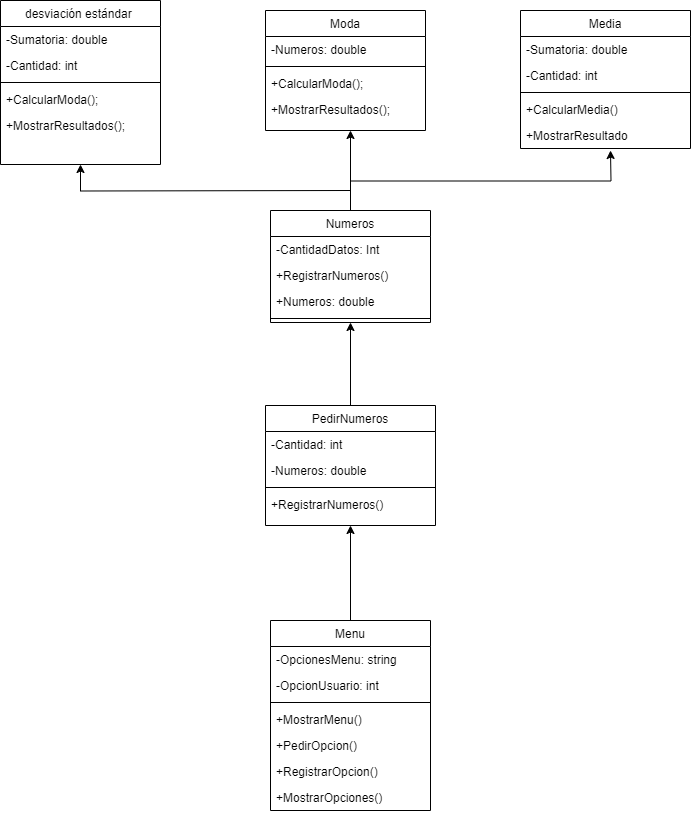

The diagram above was exported from draw.io. Its source (the exported page's mxGraphModel, read from the mxfile embedded in the PNG):
<mxGraphModel dx="1199" dy="750" grid="1" gridSize="10" guides="1" tooltips="1" connect="1" arrows="1" fold="1" page="1" pageScale="1" pageWidth="827" pageHeight="1169" math="0" shadow="0">
  <root>
    <mxCell id="WIyWlLk6GJQsqaUBKTNV-0" />
    <mxCell id="WIyWlLk6GJQsqaUBKTNV-1" parent="WIyWlLk6GJQsqaUBKTNV-0" />
    <mxCell id="e6VZk__T02BWYFaaCJuk-29" style="edgeStyle=orthogonalEdgeStyle;rounded=0;orthogonalLoop=1;jettySize=auto;html=1;" edge="1" parent="WIyWlLk6GJQsqaUBKTNV-1" source="zkfFHV4jXpPFQw0GAbJ--6">
      <mxGeometry relative="1" as="geometry">
        <mxPoint x="360" y="190" as="targetPoint" />
      </mxGeometry>
    </mxCell>
    <mxCell id="e6VZk__T02BWYFaaCJuk-30" style="edgeStyle=orthogonalEdgeStyle;rounded=0;orthogonalLoop=1;jettySize=auto;html=1;exitX=0.5;exitY=0;exitDx=0;exitDy=0;" edge="1" parent="WIyWlLk6GJQsqaUBKTNV-1" source="zkfFHV4jXpPFQw0GAbJ--6">
      <mxGeometry relative="1" as="geometry">
        <mxPoint x="620" y="210" as="targetPoint" />
      </mxGeometry>
    </mxCell>
    <mxCell id="e6VZk__T02BWYFaaCJuk-31" style="edgeStyle=orthogonalEdgeStyle;rounded=0;orthogonalLoop=1;jettySize=auto;html=1;entryX=0.5;entryY=1;entryDx=0;entryDy=0;" edge="1" parent="WIyWlLk6GJQsqaUBKTNV-1" target="e6VZk__T02BWYFaaCJuk-7">
      <mxGeometry relative="1" as="geometry">
        <mxPoint x="360" y="250" as="sourcePoint" />
      </mxGeometry>
    </mxCell>
    <mxCell id="zkfFHV4jXpPFQw0GAbJ--6" value="Numeros" style="swimlane;fontStyle=0;align=center;verticalAlign=top;childLayout=stackLayout;horizontal=1;startSize=26;horizontalStack=0;resizeParent=1;resizeLast=0;collapsible=1;marginBottom=0;rounded=0;shadow=0;strokeWidth=1;" parent="WIyWlLk6GJQsqaUBKTNV-1" vertex="1">
      <mxGeometry x="280" y="270" width="160" height="112" as="geometry">
        <mxRectangle x="200" y="100" width="160" height="26" as="alternateBounds" />
      </mxGeometry>
    </mxCell>
    <mxCell id="zkfFHV4jXpPFQw0GAbJ--7" value="-CantidadDatos: Int" style="text;align=left;verticalAlign=top;spacingLeft=4;spacingRight=4;overflow=hidden;rotatable=0;points=[[0,0.5],[1,0.5]];portConstraint=eastwest;" parent="zkfFHV4jXpPFQw0GAbJ--6" vertex="1">
      <mxGeometry y="26" width="160" height="26" as="geometry" />
    </mxCell>
    <mxCell id="zkfFHV4jXpPFQw0GAbJ--11" value="+RegistrarNumeros()" style="text;align=left;verticalAlign=top;spacingLeft=4;spacingRight=4;overflow=hidden;rotatable=0;points=[[0,0.5],[1,0.5]];portConstraint=eastwest;" parent="zkfFHV4jXpPFQw0GAbJ--6" vertex="1">
      <mxGeometry y="52" width="160" height="26" as="geometry" />
    </mxCell>
    <mxCell id="zkfFHV4jXpPFQw0GAbJ--8" value="+Numeros: double" style="text;align=left;verticalAlign=top;spacingLeft=4;spacingRight=4;overflow=hidden;rotatable=0;points=[[0,0.5],[1,0.5]];portConstraint=eastwest;rounded=0;shadow=0;html=0;" parent="zkfFHV4jXpPFQw0GAbJ--6" vertex="1">
      <mxGeometry y="78" width="160" height="26" as="geometry" />
    </mxCell>
    <mxCell id="zkfFHV4jXpPFQw0GAbJ--9" value="" style="line;html=1;strokeWidth=1;align=left;verticalAlign=middle;spacingTop=-1;spacingLeft=3;spacingRight=3;rotatable=0;labelPosition=right;points=[];portConstraint=eastwest;" parent="zkfFHV4jXpPFQw0GAbJ--6" vertex="1">
      <mxGeometry y="104" width="160" height="8" as="geometry" />
    </mxCell>
    <mxCell id="bsnD_naS8NfANeuuAksy-5" value="Moda" style="swimlane;fontStyle=0;align=center;verticalAlign=top;childLayout=stackLayout;horizontal=1;startSize=26;horizontalStack=0;resizeParent=1;resizeLast=0;collapsible=1;marginBottom=0;rounded=0;shadow=0;strokeWidth=1;" parent="WIyWlLk6GJQsqaUBKTNV-1" vertex="1">
      <mxGeometry x="275" y="70" width="160" height="120" as="geometry">
        <mxRectangle x="200" y="100" width="160" height="26" as="alternateBounds" />
      </mxGeometry>
    </mxCell>
    <mxCell id="bsnD_naS8NfANeuuAksy-6" value="-Numeros: double" style="text;align=left;verticalAlign=top;spacingLeft=4;spacingRight=4;overflow=hidden;rotatable=0;points=[[0,0.5],[1,0.5]];portConstraint=eastwest;" parent="bsnD_naS8NfANeuuAksy-5" vertex="1">
      <mxGeometry y="26" width="160" height="26" as="geometry" />
    </mxCell>
    <mxCell id="bsnD_naS8NfANeuuAksy-11" value="" style="line;html=1;strokeWidth=1;align=left;verticalAlign=middle;spacingTop=-1;spacingLeft=3;spacingRight=3;rotatable=0;labelPosition=right;points=[];portConstraint=eastwest;" parent="bsnD_naS8NfANeuuAksy-5" vertex="1">
      <mxGeometry y="52" width="160" height="8" as="geometry" />
    </mxCell>
    <mxCell id="bsnD_naS8NfANeuuAksy-13" value="+CalcularModa();" style="text;align=left;verticalAlign=top;spacingLeft=4;spacingRight=4;overflow=hidden;rotatable=0;points=[[0,0.5],[1,0.5]];portConstraint=eastwest;" parent="bsnD_naS8NfANeuuAksy-5" vertex="1">
      <mxGeometry y="60" width="160" height="26" as="geometry" />
    </mxCell>
    <mxCell id="bsnD_naS8NfANeuuAksy-14" value="+MostrarResultados();" style="text;align=left;verticalAlign=top;spacingLeft=4;spacingRight=4;overflow=hidden;rotatable=0;points=[[0,0.5],[1,0.5]];portConstraint=eastwest;" parent="bsnD_naS8NfANeuuAksy-5" vertex="1">
      <mxGeometry y="86" width="160" height="26" as="geometry" />
    </mxCell>
    <mxCell id="e6VZk__T02BWYFaaCJuk-26" style="edgeStyle=orthogonalEdgeStyle;rounded=0;orthogonalLoop=1;jettySize=auto;html=1;exitX=0.5;exitY=0;exitDx=0;exitDy=0;entryX=0.5;entryY=1;entryDx=0;entryDy=0;" edge="1" parent="WIyWlLk6GJQsqaUBKTNV-1" source="bsnD_naS8NfANeuuAksy-15" target="e6VZk__T02BWYFaaCJuk-21">
      <mxGeometry relative="1" as="geometry" />
    </mxCell>
    <mxCell id="bsnD_naS8NfANeuuAksy-15" value="Menu" style="swimlane;fontStyle=0;align=center;verticalAlign=top;childLayout=stackLayout;horizontal=1;startSize=26;horizontalStack=0;resizeParent=1;resizeLast=0;collapsible=1;marginBottom=0;rounded=0;shadow=0;strokeWidth=1;" parent="WIyWlLk6GJQsqaUBKTNV-1" vertex="1">
      <mxGeometry x="280" y="680" width="160" height="190" as="geometry">
        <mxRectangle x="200" y="100" width="160" height="26" as="alternateBounds" />
      </mxGeometry>
    </mxCell>
    <mxCell id="bsnD_naS8NfANeuuAksy-16" value="-OpcionesMenu: string" style="text;align=left;verticalAlign=top;spacingLeft=4;spacingRight=4;overflow=hidden;rotatable=0;points=[[0,0.5],[1,0.5]];portConstraint=eastwest;" parent="bsnD_naS8NfANeuuAksy-15" vertex="1">
      <mxGeometry y="26" width="160" height="26" as="geometry" />
    </mxCell>
    <mxCell id="bsnD_naS8NfANeuuAksy-17" value="-OpcionUsuario: int" style="text;align=left;verticalAlign=top;spacingLeft=4;spacingRight=4;overflow=hidden;rotatable=0;points=[[0,0.5],[1,0.5]];portConstraint=eastwest;rounded=0;shadow=0;html=0;" parent="bsnD_naS8NfANeuuAksy-15" vertex="1">
      <mxGeometry y="52" width="160" height="26" as="geometry" />
    </mxCell>
    <mxCell id="bsnD_naS8NfANeuuAksy-21" value="" style="line;html=1;strokeWidth=1;align=left;verticalAlign=middle;spacingTop=-1;spacingLeft=3;spacingRight=3;rotatable=0;labelPosition=right;points=[];portConstraint=eastwest;" parent="bsnD_naS8NfANeuuAksy-15" vertex="1">
      <mxGeometry y="78" width="160" height="8" as="geometry" />
    </mxCell>
    <mxCell id="bsnD_naS8NfANeuuAksy-22" value="+MostrarMenu()" style="text;align=left;verticalAlign=top;spacingLeft=4;spacingRight=4;overflow=hidden;rotatable=0;points=[[0,0.5],[1,0.5]];portConstraint=eastwest;" parent="bsnD_naS8NfANeuuAksy-15" vertex="1">
      <mxGeometry y="86" width="160" height="26" as="geometry" />
    </mxCell>
    <mxCell id="bsnD_naS8NfANeuuAksy-23" value="+PedirOpcion()" style="text;align=left;verticalAlign=top;spacingLeft=4;spacingRight=4;overflow=hidden;rotatable=0;points=[[0,0.5],[1,0.5]];portConstraint=eastwest;" parent="bsnD_naS8NfANeuuAksy-15" vertex="1">
      <mxGeometry y="112" width="160" height="26" as="geometry" />
    </mxCell>
    <mxCell id="bsnD_naS8NfANeuuAksy-24" value="+RegistrarOpcion()" style="text;align=left;verticalAlign=top;spacingLeft=4;spacingRight=4;overflow=hidden;rotatable=0;points=[[0,0.5],[1,0.5]];portConstraint=eastwest;" parent="bsnD_naS8NfANeuuAksy-15" vertex="1">
      <mxGeometry y="138" width="160" height="26" as="geometry" />
    </mxCell>
    <mxCell id="e6VZk__T02BWYFaaCJuk-0" value="+MostrarOpciones()" style="text;align=left;verticalAlign=top;spacingLeft=4;spacingRight=4;overflow=hidden;rotatable=0;points=[[0,0.5],[1,0.5]];portConstraint=eastwest;" vertex="1" parent="bsnD_naS8NfANeuuAksy-15">
      <mxGeometry y="164" width="160" height="26" as="geometry" />
    </mxCell>
    <mxCell id="bsnD_naS8NfANeuuAksy-25" value="Media" style="swimlane;fontStyle=0;align=center;verticalAlign=top;childLayout=stackLayout;horizontal=1;startSize=26;horizontalStack=0;resizeParent=1;resizeLast=0;collapsible=1;marginBottom=0;rounded=0;shadow=0;strokeWidth=1;" parent="WIyWlLk6GJQsqaUBKTNV-1" vertex="1">
      <mxGeometry x="530" y="70" width="170" height="138" as="geometry">
        <mxRectangle x="200" y="100" width="160" height="26" as="alternateBounds" />
      </mxGeometry>
    </mxCell>
    <mxCell id="bsnD_naS8NfANeuuAksy-26" value="-Sumatoria: double" style="text;align=left;verticalAlign=top;spacingLeft=4;spacingRight=4;overflow=hidden;rotatable=0;points=[[0,0.5],[1,0.5]];portConstraint=eastwest;" parent="bsnD_naS8NfANeuuAksy-25" vertex="1">
      <mxGeometry y="26" width="170" height="26" as="geometry" />
    </mxCell>
    <mxCell id="bsnD_naS8NfANeuuAksy-28" value="-Cantidad: int" style="text;align=left;verticalAlign=top;spacingLeft=4;spacingRight=4;overflow=hidden;rotatable=0;points=[[0,0.5],[1,0.5]];portConstraint=eastwest;rounded=0;shadow=0;html=0;" parent="bsnD_naS8NfANeuuAksy-25" vertex="1">
      <mxGeometry y="52" width="170" height="26" as="geometry" />
    </mxCell>
    <mxCell id="bsnD_naS8NfANeuuAksy-31" value="" style="line;html=1;strokeWidth=1;align=left;verticalAlign=middle;spacingTop=-1;spacingLeft=3;spacingRight=3;rotatable=0;labelPosition=right;points=[];portConstraint=eastwest;" parent="bsnD_naS8NfANeuuAksy-25" vertex="1">
      <mxGeometry y="78" width="170" height="8" as="geometry" />
    </mxCell>
    <mxCell id="bsnD_naS8NfANeuuAksy-32" value="+CalcularMedia()" style="text;align=left;verticalAlign=top;spacingLeft=4;spacingRight=4;overflow=hidden;rotatable=0;points=[[0,0.5],[1,0.5]];portConstraint=eastwest;" parent="bsnD_naS8NfANeuuAksy-25" vertex="1">
      <mxGeometry y="86" width="170" height="26" as="geometry" />
    </mxCell>
    <mxCell id="e6VZk__T02BWYFaaCJuk-6" value="+MostrarResultado" style="text;align=left;verticalAlign=top;spacingLeft=4;spacingRight=4;overflow=hidden;rotatable=0;points=[[0,0.5],[1,0.5]];portConstraint=eastwest;" vertex="1" parent="bsnD_naS8NfANeuuAksy-25">
      <mxGeometry y="112" width="170" height="26" as="geometry" />
    </mxCell>
    <mxCell id="e6VZk__T02BWYFaaCJuk-7" value="desviación estándar " style="swimlane;fontStyle=0;align=center;verticalAlign=top;childLayout=stackLayout;horizontal=1;startSize=26;horizontalStack=0;resizeParent=1;resizeLast=0;collapsible=1;marginBottom=0;rounded=0;shadow=0;strokeWidth=1;" vertex="1" parent="WIyWlLk6GJQsqaUBKTNV-1">
      <mxGeometry x="10" y="60" width="160" height="164" as="geometry">
        <mxRectangle x="200" y="100" width="160" height="26" as="alternateBounds" />
      </mxGeometry>
    </mxCell>
    <mxCell id="e6VZk__T02BWYFaaCJuk-8" value="-Sumatoria: double" style="text;align=left;verticalAlign=top;spacingLeft=4;spacingRight=4;overflow=hidden;rotatable=0;points=[[0,0.5],[1,0.5]];portConstraint=eastwest;" vertex="1" parent="e6VZk__T02BWYFaaCJuk-7">
      <mxGeometry y="26" width="160" height="26" as="geometry" />
    </mxCell>
    <mxCell id="e6VZk__T02BWYFaaCJuk-12" value="-Cantidad: int" style="text;align=left;verticalAlign=top;spacingLeft=4;spacingRight=4;overflow=hidden;rotatable=0;points=[[0,0.5],[1,0.5]];portConstraint=eastwest;" vertex="1" parent="e6VZk__T02BWYFaaCJuk-7">
      <mxGeometry y="52" width="160" height="26" as="geometry" />
    </mxCell>
    <mxCell id="e6VZk__T02BWYFaaCJuk-9" value="" style="line;html=1;strokeWidth=1;align=left;verticalAlign=middle;spacingTop=-1;spacingLeft=3;spacingRight=3;rotatable=0;labelPosition=right;points=[];portConstraint=eastwest;" vertex="1" parent="e6VZk__T02BWYFaaCJuk-7">
      <mxGeometry y="78" width="160" height="8" as="geometry" />
    </mxCell>
    <mxCell id="e6VZk__T02BWYFaaCJuk-10" value="+CalcularModa();" style="text;align=left;verticalAlign=top;spacingLeft=4;spacingRight=4;overflow=hidden;rotatable=0;points=[[0,0.5],[1,0.5]];portConstraint=eastwest;" vertex="1" parent="e6VZk__T02BWYFaaCJuk-7">
      <mxGeometry y="86" width="160" height="26" as="geometry" />
    </mxCell>
    <mxCell id="e6VZk__T02BWYFaaCJuk-11" value="+MostrarResultados();" style="text;align=left;verticalAlign=top;spacingLeft=4;spacingRight=4;overflow=hidden;rotatable=0;points=[[0,0.5],[1,0.5]];portConstraint=eastwest;" vertex="1" parent="e6VZk__T02BWYFaaCJuk-7">
      <mxGeometry y="112" width="160" height="26" as="geometry" />
    </mxCell>
    <mxCell id="e6VZk__T02BWYFaaCJuk-28" style="edgeStyle=orthogonalEdgeStyle;rounded=0;orthogonalLoop=1;jettySize=auto;html=1;entryX=0.5;entryY=1;entryDx=0;entryDy=0;" edge="1" parent="WIyWlLk6GJQsqaUBKTNV-1" source="e6VZk__T02BWYFaaCJuk-21" target="zkfFHV4jXpPFQw0GAbJ--6">
      <mxGeometry relative="1" as="geometry" />
    </mxCell>
    <mxCell id="e6VZk__T02BWYFaaCJuk-21" value="PedirNumeros" style="swimlane;fontStyle=0;align=center;verticalAlign=top;childLayout=stackLayout;horizontal=1;startSize=26;horizontalStack=0;resizeParent=1;resizeLast=0;collapsible=1;marginBottom=0;rounded=0;shadow=0;strokeWidth=1;" vertex="1" parent="WIyWlLk6GJQsqaUBKTNV-1">
      <mxGeometry x="275" y="465" width="170" height="120" as="geometry">
        <mxRectangle x="200" y="100" width="160" height="26" as="alternateBounds" />
      </mxGeometry>
    </mxCell>
    <mxCell id="e6VZk__T02BWYFaaCJuk-22" value="-Cantidad: int" style="text;align=left;verticalAlign=top;spacingLeft=4;spacingRight=4;overflow=hidden;rotatable=0;points=[[0,0.5],[1,0.5]];portConstraint=eastwest;rounded=0;shadow=0;html=0;" vertex="1" parent="e6VZk__T02BWYFaaCJuk-21">
      <mxGeometry y="26" width="170" height="26" as="geometry" />
    </mxCell>
    <mxCell id="e6VZk__T02BWYFaaCJuk-23" value="-Numeros: double" style="text;align=left;verticalAlign=top;spacingLeft=4;spacingRight=4;overflow=hidden;rotatable=0;points=[[0,0.5],[1,0.5]];portConstraint=eastwest;" vertex="1" parent="e6VZk__T02BWYFaaCJuk-21">
      <mxGeometry y="52" width="170" height="26" as="geometry" />
    </mxCell>
    <mxCell id="e6VZk__T02BWYFaaCJuk-24" value="" style="line;html=1;strokeWidth=1;align=left;verticalAlign=middle;spacingTop=-1;spacingLeft=3;spacingRight=3;rotatable=0;labelPosition=right;points=[];portConstraint=eastwest;" vertex="1" parent="e6VZk__T02BWYFaaCJuk-21">
      <mxGeometry y="78" width="170" height="8" as="geometry" />
    </mxCell>
    <mxCell id="e6VZk__T02BWYFaaCJuk-25" value="+RegistrarNumeros()" style="text;align=left;verticalAlign=top;spacingLeft=4;spacingRight=4;overflow=hidden;rotatable=0;points=[[0,0.5],[1,0.5]];portConstraint=eastwest;" vertex="1" parent="e6VZk__T02BWYFaaCJuk-21">
      <mxGeometry y="86" width="170" height="26" as="geometry" />
    </mxCell>
  </root>
</mxGraphModel>